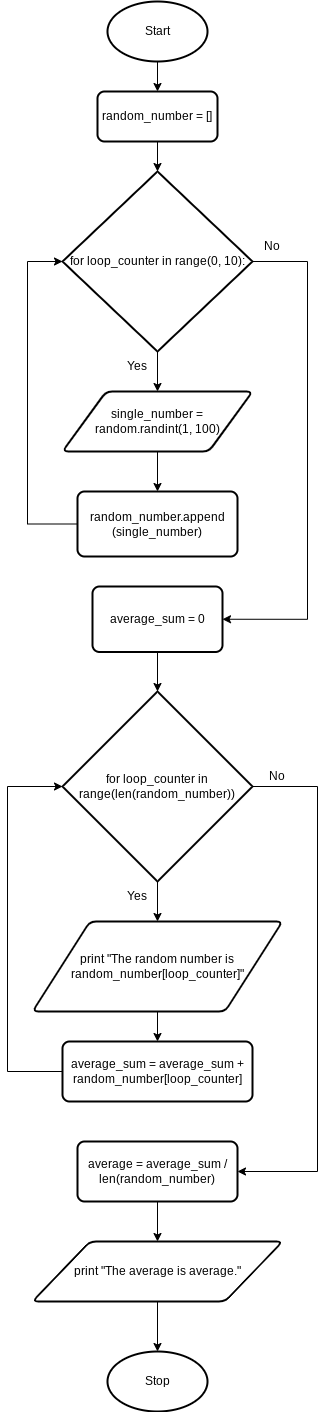

The diagram above was exported from draw.io. Its source (the exported page's mxGraphModel, read from the mxfile embedded in the PNG):
<mxGraphModel dx="593" dy="1730" grid="1" gridSize="10" guides="1" tooltips="1" connect="1" arrows="1" fold="1" page="1" pageScale="1" pageWidth="827" pageHeight="1169" math="0" shadow="0">
  <root>
    <mxCell id="0" />
    <mxCell id="1" parent="0" />
    <mxCell id="75" style="edgeStyle=none;html=1;exitX=0.5;exitY=1;exitDx=0;exitDy=0;exitPerimeter=0;entryX=0.5;entryY=0;entryDx=0;entryDy=0;" edge="1" parent="1" source="2" target="74">
      <mxGeometry relative="1" as="geometry" />
    </mxCell>
    <mxCell id="2" value="Start" style="strokeWidth=2;html=1;shape=mxgraph.flowchart.start_1;whiteSpace=wrap;" parent="1" vertex="1">
      <mxGeometry x="180" width="100" height="60" as="geometry" />
    </mxCell>
    <mxCell id="8" value="Stop" style="strokeWidth=2;html=1;shape=mxgraph.flowchart.start_1;whiteSpace=wrap;" parent="1" vertex="1">
      <mxGeometry x="180" y="1350" width="100" height="60" as="geometry" />
    </mxCell>
    <mxCell id="77" style="edgeStyle=none;html=1;exitX=0.5;exitY=1;exitDx=0;exitDy=0;exitPerimeter=0;entryX=0.5;entryY=0;entryDx=0;entryDy=0;" edge="1" parent="1" source="71" target="73">
      <mxGeometry relative="1" as="geometry" />
    </mxCell>
    <mxCell id="105" style="edgeStyle=orthogonalEdgeStyle;rounded=0;html=1;exitX=1;exitY=0.5;exitDx=0;exitDy=0;exitPerimeter=0;entryX=1;entryY=0.5;entryDx=0;entryDy=0;" edge="1" parent="1" source="71" target="84">
      <mxGeometry relative="1" as="geometry">
        <Array as="points">
          <mxPoint x="380" y="260" />
          <mxPoint x="380" y="618" />
        </Array>
      </mxGeometry>
    </mxCell>
    <mxCell id="71" value="for loop_counter in range(0, 10):" style="strokeWidth=2;html=1;shape=mxgraph.flowchart.decision;whiteSpace=wrap;" vertex="1" parent="1">
      <mxGeometry x="135" y="170" width="190" height="180" as="geometry" />
    </mxCell>
    <mxCell id="81" style="edgeStyle=none;html=1;exitX=0.5;exitY=1;exitDx=0;exitDy=0;entryX=0.5;entryY=0;entryDx=0;entryDy=0;" edge="1" parent="1" source="73" target="80">
      <mxGeometry relative="1" as="geometry" />
    </mxCell>
    <mxCell id="73" value="single_number = random.randint(1, 100)" style="shape=parallelogram;html=1;strokeWidth=2;perimeter=parallelogramPerimeter;whiteSpace=wrap;rounded=1;arcSize=12;size=0.23;" vertex="1" parent="1">
      <mxGeometry x="135" y="390" width="190" height="60" as="geometry" />
    </mxCell>
    <mxCell id="76" style="edgeStyle=none;html=1;exitX=0.5;exitY=1;exitDx=0;exitDy=0;entryX=0.5;entryY=0;entryDx=0;entryDy=0;entryPerimeter=0;" edge="1" parent="1" source="74" target="71">
      <mxGeometry relative="1" as="geometry" />
    </mxCell>
    <mxCell id="74" value="random_number = []" style="rounded=1;whiteSpace=wrap;html=1;absoluteArcSize=1;arcSize=14;strokeWidth=2;" vertex="1" parent="1">
      <mxGeometry x="170" y="90" width="120" height="50" as="geometry" />
    </mxCell>
    <mxCell id="78" value="Yes" style="text;html=1;strokeColor=none;fillColor=none;align=center;verticalAlign=middle;whiteSpace=wrap;rounded=0;" vertex="1" parent="1">
      <mxGeometry x="190" y="350" width="40" height="30" as="geometry" />
    </mxCell>
    <mxCell id="82" style="edgeStyle=orthogonalEdgeStyle;html=1;exitX=0;exitY=0.5;exitDx=0;exitDy=0;entryX=0;entryY=0.5;entryDx=0;entryDy=0;entryPerimeter=0;rounded=0;" edge="1" parent="1" source="80" target="71">
      <mxGeometry relative="1" as="geometry">
        <Array as="points">
          <mxPoint x="100" y="523" />
          <mxPoint x="100" y="260" />
        </Array>
      </mxGeometry>
    </mxCell>
    <mxCell id="80" value="random_number.append&lt;br&gt;(single_number)" style="rounded=1;whiteSpace=wrap;html=1;absoluteArcSize=1;arcSize=14;strokeWidth=2;" vertex="1" parent="1">
      <mxGeometry x="150" y="490" width="160" height="65" as="geometry" />
    </mxCell>
    <mxCell id="90" style="edgeStyle=orthogonalEdgeStyle;rounded=0;html=1;exitX=0.5;exitY=1;exitDx=0;exitDy=0;entryX=0.5;entryY=0;entryDx=0;entryDy=0;entryPerimeter=0;" edge="1" parent="1" source="84" target="89">
      <mxGeometry relative="1" as="geometry" />
    </mxCell>
    <mxCell id="84" value="average_sum = 0" style="rounded=1;whiteSpace=wrap;html=1;absoluteArcSize=1;arcSize=14;strokeWidth=2;" vertex="1" parent="1">
      <mxGeometry x="165" y="585" width="130" height="65.5" as="geometry" />
    </mxCell>
    <mxCell id="87" value="No" style="text;html=1;strokeColor=none;fillColor=none;align=center;verticalAlign=middle;whiteSpace=wrap;rounded=0;" vertex="1" parent="1">
      <mxGeometry x="325" y="230" width="40" height="30" as="geometry" />
    </mxCell>
    <mxCell id="92" style="edgeStyle=orthogonalEdgeStyle;rounded=0;html=1;exitX=0.5;exitY=1;exitDx=0;exitDy=0;exitPerimeter=0;entryX=0.5;entryY=0;entryDx=0;entryDy=0;" edge="1" parent="1" source="89" target="91">
      <mxGeometry relative="1" as="geometry" />
    </mxCell>
    <mxCell id="98" style="edgeStyle=orthogonalEdgeStyle;rounded=0;html=1;exitX=1;exitY=0.5;exitDx=0;exitDy=0;exitPerimeter=0;entryX=1;entryY=0.5;entryDx=0;entryDy=0;" edge="1" parent="1" source="89" target="97">
      <mxGeometry relative="1" as="geometry">
        <Array as="points">
          <mxPoint x="390" y="785" />
          <mxPoint x="390" y="1170" />
        </Array>
      </mxGeometry>
    </mxCell>
    <mxCell id="89" value="for loop_counter in range(len(random_number))" style="strokeWidth=2;html=1;shape=mxgraph.flowchart.decision;whiteSpace=wrap;" vertex="1" parent="1">
      <mxGeometry x="135" y="690" width="190" height="190" as="geometry" />
    </mxCell>
    <mxCell id="95" style="edgeStyle=orthogonalEdgeStyle;rounded=0;html=1;exitX=0.5;exitY=1;exitDx=0;exitDy=0;entryX=0.5;entryY=0;entryDx=0;entryDy=0;" edge="1" parent="1" source="91" target="94">
      <mxGeometry relative="1" as="geometry" />
    </mxCell>
    <mxCell id="91" value="print &quot;The random number is random_number[loop_counter]&quot;" style="shape=parallelogram;html=1;strokeWidth=2;perimeter=parallelogramPerimeter;whiteSpace=wrap;rounded=1;arcSize=12;size=0.23;" vertex="1" parent="1">
      <mxGeometry x="105" y="920" width="250" height="90" as="geometry" />
    </mxCell>
    <mxCell id="93" value="Yes" style="text;html=1;strokeColor=none;fillColor=none;align=center;verticalAlign=middle;whiteSpace=wrap;rounded=0;" vertex="1" parent="1">
      <mxGeometry x="190" y="880" width="40" height="30" as="geometry" />
    </mxCell>
    <mxCell id="96" style="edgeStyle=orthogonalEdgeStyle;rounded=0;html=1;exitX=0;exitY=0.5;exitDx=0;exitDy=0;entryX=0;entryY=0.5;entryDx=0;entryDy=0;entryPerimeter=0;" edge="1" parent="1" source="94" target="89">
      <mxGeometry relative="1" as="geometry">
        <Array as="points">
          <mxPoint x="80" y="1070" />
          <mxPoint x="80" y="785" />
        </Array>
      </mxGeometry>
    </mxCell>
    <mxCell id="94" value="average_sum = average_sum + random_number[loop_counter]" style="rounded=1;whiteSpace=wrap;html=1;absoluteArcSize=1;arcSize=14;strokeWidth=2;" vertex="1" parent="1">
      <mxGeometry x="135" y="1040" width="190" height="60" as="geometry" />
    </mxCell>
    <mxCell id="102" style="edgeStyle=orthogonalEdgeStyle;rounded=0;html=1;exitX=0.5;exitY=1;exitDx=0;exitDy=0;" edge="1" parent="1" source="97" target="101">
      <mxGeometry relative="1" as="geometry" />
    </mxCell>
    <mxCell id="97" value="average = average_sum / len(random_number)" style="rounded=1;whiteSpace=wrap;html=1;absoluteArcSize=1;arcSize=14;strokeWidth=2;" vertex="1" parent="1">
      <mxGeometry x="150" y="1140" width="160" height="60" as="geometry" />
    </mxCell>
    <mxCell id="99" value="No" style="text;html=1;strokeColor=none;fillColor=none;align=center;verticalAlign=middle;whiteSpace=wrap;rounded=0;" vertex="1" parent="1">
      <mxGeometry x="330" y="760" width="40" height="30" as="geometry" />
    </mxCell>
    <mxCell id="103" style="edgeStyle=orthogonalEdgeStyle;rounded=0;html=1;exitX=0.5;exitY=1;exitDx=0;exitDy=0;entryX=0.5;entryY=0;entryDx=0;entryDy=0;entryPerimeter=0;" edge="1" parent="1" source="101" target="8">
      <mxGeometry relative="1" as="geometry" />
    </mxCell>
    <mxCell id="101" value="print &quot;The average is average.&quot;" style="shape=parallelogram;html=1;strokeWidth=2;perimeter=parallelogramPerimeter;whiteSpace=wrap;rounded=1;arcSize=12;size=0.23;" vertex="1" parent="1">
      <mxGeometry x="105" y="1240" width="250" height="60" as="geometry" />
    </mxCell>
  </root>
</mxGraphModel>